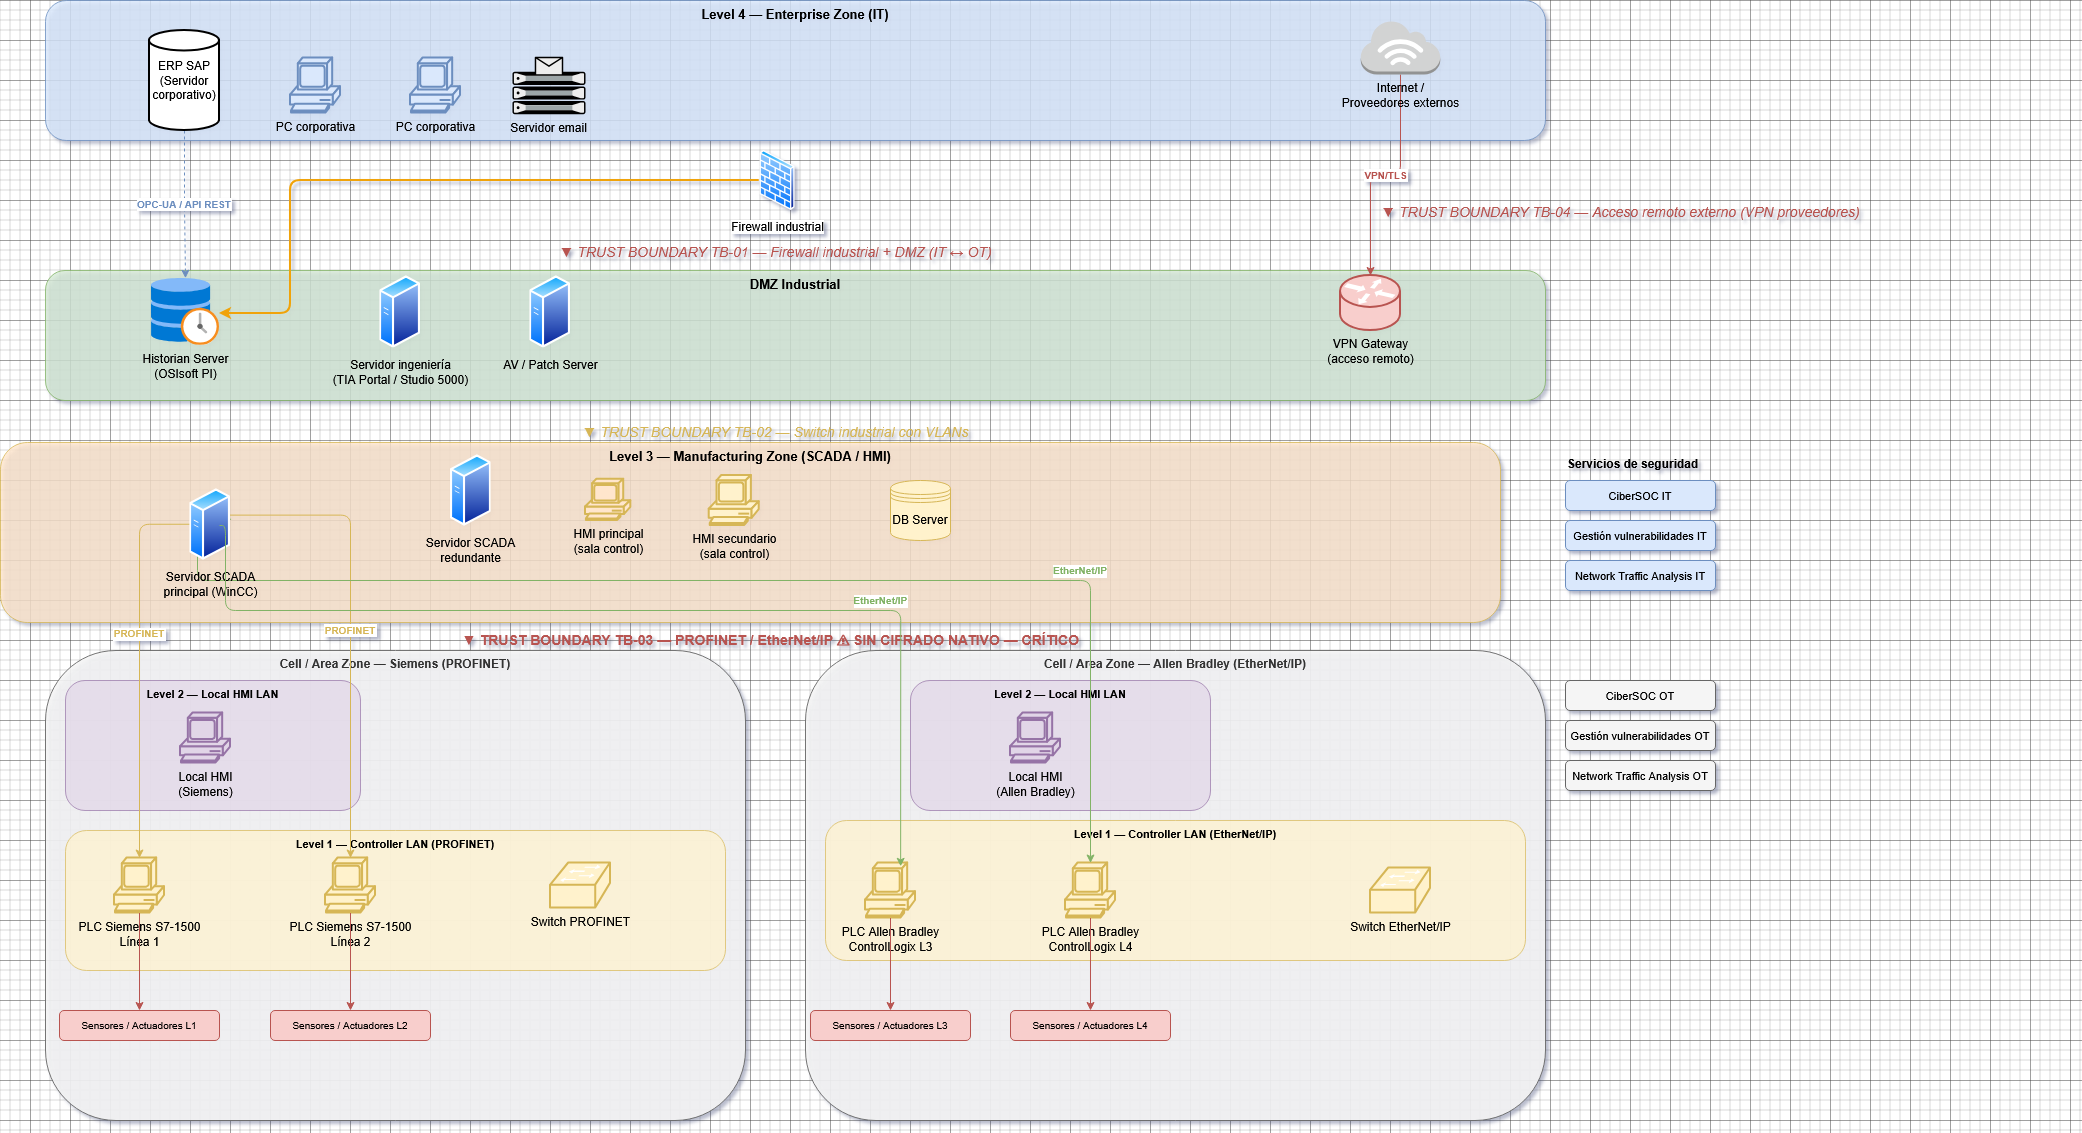

The diagram above was exported from draw.io. Its source (the exported page's mxGraphModel, read from the mxfile embedded in the PNG):
<mxGraphModel dx="2111" dy="2108" grid="1" gridSize="10" guides="1" tooltips="1" connect="1" arrows="1" fold="1" page="1" pageScale="1" pageWidth="1654" pageHeight="1169" math="0" shadow="0">
  <root>
    <mxCell id="0" />
    <mxCell id="1" parent="0" />
    <mxCell id="lvl4" parent="1" style="rounded=1;whiteSpace=wrap;html=1;fillColor=#dae8fc;strokeColor=#6c8ebf;verticalAlign=top;fontSize=13;fontStyle=1;opacity=80;" value="Level 4 — Enterprise Zone (IT)" vertex="1">
      <mxGeometry height="140" width="1500" x="55" y="-40" as="geometry" />
    </mxCell>
    <mxCell id="pc1" parent="1" style="shape=mxgraph.cisco.computers_and_peripherals.pc;fillColor=#dae8fc;strokeColor=#6c8ebf;strokeWidth=2;verticalLabelPosition=bottom;verticalAlign=top;align=center;html=1;" value="PC corporativa" vertex="1">
      <mxGeometry height="55" width="50" x="300" y="17.5" as="geometry" />
    </mxCell>
    <mxCell id="pc2" parent="1" style="shape=mxgraph.cisco.computers_and_peripherals.pc;fillColor=#dae8fc;strokeColor=#6c8ebf;strokeWidth=2;verticalLabelPosition=bottom;verticalAlign=top;align=center;html=1;" value="PC corporativa" vertex="1">
      <mxGeometry height="55" width="50" x="420" y="17.5" as="geometry" />
    </mxCell>
    <mxCell id="tb01-label" parent="1" style="text;html=1;align=center;verticalAlign=middle;fontStyle=2;fontSize=14;fontColor=#b85450;strokeColor=none;fillColor=none;" value="▼  TRUST BOUNDARY TB-01  —  Firewall industrial + DMZ  (IT ↔ OT)" vertex="1">
      <mxGeometry height="22" width="900" x="335" y="200" as="geometry" />
    </mxCell>
    <mxCell id="tb01-line" edge="1" parent="1" style="endArrow=none;dashed=1;dashPattern=8 4;strokeColor=#b85450;strokeWidth=2;fillColor=none;" value="">
      <mxGeometry height="10" width="1500" x="60" y="207" as="geometry">
        <Array as="points">
          <mxPoint x="1560" y="207" />
        </Array>
      </mxGeometry>
    </mxCell>
    <mxCell id="dmz" parent="1" style="rounded=1;whiteSpace=wrap;html=1;fillColor=#d5e8d4;strokeColor=#82b366;verticalAlign=top;fontSize=13;fontStyle=1;opacity=80;" value="DMZ Industrial" vertex="1">
      <mxGeometry height="130" width="1500" x="55" y="230" as="geometry" />
    </mxCell>
    <mxCell id="vpngw" parent="1" style="shape=mxgraph.cisco.routers.router;fillColor=#f8cecc;strokeColor=#b85450;strokeWidth=2;verticalLabelPosition=bottom;verticalAlign=top;align=center;html=1;" value="VPN Gateway&#10;(acceso remoto)" vertex="1">
      <mxGeometry height="55" width="60" x="1350" y="235" as="geometry" />
    </mxCell>
    <mxCell id="tb02-label" parent="1" style="text;html=1;align=center;verticalAlign=middle;fontStyle=2;fontSize=14;fontColor=#d6b656;strokeColor=none;fillColor=none;" value="▼  TRUST BOUNDARY TB-02  —  Switch industrial con VLANs" vertex="1">
      <mxGeometry height="22" width="900" x="335" y="380" as="geometry" />
    </mxCell>
    <mxCell id="tb02-line" edge="1" parent="1" style="endArrow=none;dashed=1;dashPattern=8 4;strokeColor=#d6b656;strokeWidth=2;fillColor=none;" value="">
      <mxGeometry height="10" width="1500" x="60" y="357" as="geometry">
        <Array as="points">
          <mxPoint x="1560" y="357" />
        </Array>
      </mxGeometry>
    </mxCell>
    <mxCell id="lvl3" parent="1" style="rounded=1;whiteSpace=wrap;html=1;fillColor=#ffe6cc;strokeColor=#d6b656;verticalAlign=top;fontSize=13;fontStyle=1;opacity=80;" value="Level 3 — Manufacturing Zone (SCADA / HMI)" vertex="1">
      <mxGeometry height="180" width="1500" x="10" y="402" as="geometry" />
    </mxCell>
    <mxCell id="hmi1" parent="1" style="shape=mxgraph.cisco.computers_and_peripherals.pc;fillColor=#ffe6cc;strokeColor=#d6b656;strokeWidth=2;verticalLabelPosition=bottom;verticalAlign=top;align=center;html=1;" value="HMI principal&#10;(sala control)" vertex="1">
      <mxGeometry height="41.25" width="45.3" x="595" y="438.75" as="geometry" />
    </mxCell>
    <mxCell id="hmi2" parent="1" style="shape=mxgraph.cisco.computers_and_peripherals.pc;fillColor=#fff2cc;strokeColor=#d6b656;strokeWidth=2;verticalLabelPosition=bottom;verticalAlign=top;align=center;html=1;" value="HMI secundario&#10;(sala control)" vertex="1">
      <mxGeometry height="50" width="50" x="718.7" y="435" as="geometry" />
    </mxCell>
    <mxCell id="tb03-label" parent="1" style="text;html=1;align=center;verticalAlign=middle;fontStyle=1;fontSize=14;fontColor=#b85450;strokeColor=none;fillColor=none;" value="▼  TRUST BOUNDARY TB-03  —  PROFINET / EtherNet/IP  ⚠ SIN CIFRADO NATIVO — CRÍTICO" vertex="1">
      <mxGeometry height="22" width="1000" x="280" y="588" as="geometry" />
    </mxCell>
    <mxCell id="tb03-line" edge="1" parent="1" style="endArrow=none;dashed=1;dashPattern=8 4;strokeColor=#b85450;strokeWidth=3;fillColor=none;" value="">
      <mxGeometry height="10" width="1500" x="60" y="605" as="geometry">
        <Array as="points">
          <mxPoint x="1560" y="517" />
        </Array>
      </mxGeometry>
    </mxCell>
    <mxCell id="cell-siemens" parent="1" style="rounded=1;whiteSpace=wrap;html=1;fillColor=#f5f5f5;strokeColor=#666666;fontColor=#333333;verticalAlign=top;fontSize=12;fontStyle=1;opacity=90;" value="Cell / Area Zone — Siemens (PROFINET)" vertex="1">
      <mxGeometry height="470" width="700" x="55" y="610" as="geometry" />
    </mxCell>
    <mxCell id="lvl2-s" parent="1" style="rounded=1;whiteSpace=wrap;html=1;fillColor=#e1d5e7;strokeColor=#9673a6;verticalAlign=top;fontSize=11;fontStyle=1;opacity=70;" value="Level 2 — Local HMI LAN" vertex="1">
      <mxGeometry height="130" width="295" x="75" y="640" as="geometry" />
    </mxCell>
    <mxCell id="hmi-local-s" parent="1" style="shape=mxgraph.cisco.computers_and_peripherals.pc;fillColor=#e1d5e7;strokeColor=#9673a6;strokeWidth=2;verticalLabelPosition=bottom;verticalAlign=top;align=center;html=1;" value="Local HMI&#10;(Siemens)" vertex="1">
      <mxGeometry height="50" width="50" x="190" y="672.5" as="geometry" />
    </mxCell>
    <mxCell id="lvl1-s" parent="1" style="rounded=1;whiteSpace=wrap;html=1;fillColor=#fff2cc;strokeColor=#d6b656;verticalAlign=top;fontSize=11;fontStyle=1;opacity=70;" value="Level 1 — Controller LAN (PROFINET)" vertex="1">
      <mxGeometry height="140" width="660" x="75" y="790" as="geometry" />
    </mxCell>
    <mxCell id="plc-s1" parent="1" style="shape=mxgraph.cisco.computers_and_peripherals.pc;fillColor=#fff2cc;strokeColor=#d6b656;strokeWidth=2;verticalLabelPosition=bottom;verticalAlign=top;align=center;html=1;" value="PLC Siemens S7-1500&#10;Línea 1" vertex="1">
      <mxGeometry height="55" width="50" x="124" y="817.5" as="geometry" />
    </mxCell>
    <mxCell id="plc-s2" parent="1" style="shape=mxgraph.cisco.computers_and_peripherals.pc;fillColor=#fff2cc;strokeColor=#d6b656;strokeWidth=2;verticalLabelPosition=bottom;verticalAlign=top;align=center;html=1;" value="PLC Siemens S7-1500&#10;Línea 2" vertex="1">
      <mxGeometry height="55" width="50" x="335" y="817.5" as="geometry" />
    </mxCell>
    <mxCell id="sw-profinet" parent="1" style="shape=mxgraph.cisco.switches.workgroup_switch;fillColor=#fff2cc;strokeColor=#d6b656;strokeWidth=2;verticalLabelPosition=bottom;verticalAlign=top;align=center;html=1;" value="Switch PROFINET" vertex="1">
      <mxGeometry height="45" width="60" x="560" y="822.5" as="geometry" />
    </mxCell>
    <mxCell id="lvl0-s1" parent="1" style="rounded=1;whiteSpace=wrap;html=1;fillColor=#f8cecc;strokeColor=#b85450;fontSize=10;" value="Sensores / Actuadores L1" vertex="1">
      <mxGeometry height="30" width="160" x="69" y="970" as="geometry" />
    </mxCell>
    <mxCell id="lvl0-s2" parent="1" style="rounded=1;whiteSpace=wrap;html=1;fillColor=#f8cecc;strokeColor=#b85450;fontSize=10;" value="Sensores / Actuadores L2" vertex="1">
      <mxGeometry height="30" width="160" x="280" y="970" as="geometry" />
    </mxCell>
    <mxCell id="cell-ab" parent="1" style="rounded=1;whiteSpace=wrap;html=1;fillColor=#f5f5f5;strokeColor=#666666;fontColor=#333333;verticalAlign=top;fontSize=12;fontStyle=1;opacity=90;" value="Cell / Area Zone — Allen Bradley (EtherNet/IP)" vertex="1">
      <mxGeometry height="470" width="740" x="815" y="610" as="geometry" />
    </mxCell>
    <mxCell id="lvl2-ab" parent="1" style="rounded=1;whiteSpace=wrap;html=1;fillColor=#e1d5e7;strokeColor=#9673a6;verticalAlign=top;fontSize=11;fontStyle=1;opacity=70;" value="Level 2 — Local HMI LAN" vertex="1">
      <mxGeometry height="130" width="300" x="920" y="640" as="geometry" />
    </mxCell>
    <mxCell id="hmi-local-ab" parent="1" style="shape=mxgraph.cisco.computers_and_peripherals.pc;fillColor=#e1d5e7;strokeColor=#9673a6;strokeWidth=2;verticalLabelPosition=bottom;verticalAlign=top;align=center;html=1;" value="Local HMI&#10;(Allen Bradley)" vertex="1">
      <mxGeometry height="50" width="50" x="1020" y="672.5" as="geometry" />
    </mxCell>
    <mxCell id="lvl1-ab" parent="1" style="rounded=1;whiteSpace=wrap;html=1;fillColor=#fff2cc;strokeColor=#d6b656;verticalAlign=top;fontSize=11;fontStyle=1;opacity=70;" value="Level 1 — Controller LAN (EtherNet/IP)" vertex="1">
      <mxGeometry height="140" width="700" x="835" y="780" as="geometry" />
    </mxCell>
    <mxCell id="plc-ab1" parent="1" style="shape=mxgraph.cisco.computers_and_peripherals.pc;fillColor=#fff2cc;strokeColor=#d6b656;strokeWidth=2;verticalLabelPosition=bottom;verticalAlign=top;align=center;html=1;" value="PLC Allen Bradley&#10;ControlLogix L3" vertex="1">
      <mxGeometry height="55" width="50" x="875" y="822.5" as="geometry" />
    </mxCell>
    <mxCell id="plc-ab2" parent="1" style="shape=mxgraph.cisco.computers_and_peripherals.pc;fillColor=#fff2cc;strokeColor=#d6b656;strokeWidth=2;verticalLabelPosition=bottom;verticalAlign=top;align=center;html=1;" value="PLC Allen Bradley&#10;ControlLogix L4" vertex="1">
      <mxGeometry height="55" width="50" x="1075" y="822.5" as="geometry" />
    </mxCell>
    <mxCell id="sw-enip" parent="1" style="shape=mxgraph.cisco.switches.workgroup_switch;fillColor=#fff2cc;strokeColor=#d6b656;strokeWidth=2;verticalLabelPosition=bottom;verticalAlign=top;align=center;html=1;" value="Switch EtherNet/IP" vertex="1">
      <mxGeometry height="45" width="60" x="1380" y="827.5" as="geometry" />
    </mxCell>
    <mxCell id="lvl0-ab1" parent="1" style="rounded=1;whiteSpace=wrap;html=1;fillColor=#f8cecc;strokeColor=#b85450;fontSize=10;" value="Sensores / Actuadores L3" vertex="1">
      <mxGeometry height="30" width="160" x="820" y="970" as="geometry" />
    </mxCell>
    <mxCell id="lvl0-ab2" parent="1" style="rounded=1;whiteSpace=wrap;html=1;fillColor=#f8cecc;strokeColor=#b85450;fontSize=10;" value="Sensores / Actuadores L4" vertex="1">
      <mxGeometry height="30" width="160" x="1020" y="970" as="geometry" />
    </mxCell>
    <mxCell id="ley-title" parent="1" style="text;html=1;fontStyle=1;fontSize=12;strokeColor=none;fillColor=none;" value="Servicios de seguridad" vertex="1">
      <mxGeometry height="20" width="200" x="1575" y="410" as="geometry" />
    </mxCell>
    <mxCell id="ley-soc-it" parent="1" style="rounded=1;fillColor=#dae8fc;strokeColor=#6c8ebf;fontSize=11;" value="CiberSOC IT" vertex="1">
      <mxGeometry height="30" width="150" x="1575" y="440" as="geometry" />
    </mxCell>
    <mxCell id="ley-vuln-it" parent="1" style="rounded=1;fillColor=#dae8fc;strokeColor=#6c8ebf;fontSize=11;" value="Gestión vulnerabilidades IT" vertex="1">
      <mxGeometry height="30" width="150" x="1575" y="480" as="geometry" />
    </mxCell>
    <mxCell id="ley-net-it" parent="1" style="rounded=1;fillColor=#dae8fc;strokeColor=#6c8ebf;fontSize=11;" value="Network Traffic Analysis IT" vertex="1">
      <mxGeometry height="30" width="150" x="1575" y="520" as="geometry" />
    </mxCell>
    <mxCell id="ley-soc-ot" parent="1" style="rounded=1;fillColor=#f5f5f5;strokeColor=#666666;fontSize=11;" value="CiberSOC OT" vertex="1">
      <mxGeometry height="30" width="150" x="1575" y="640" as="geometry" />
    </mxCell>
    <mxCell id="ley-vuln-ot" parent="1" style="rounded=1;fillColor=#f5f5f5;strokeColor=#666666;fontSize=11;" value="Gestión vulnerabilidades OT" vertex="1">
      <mxGeometry height="30" width="150" x="1575" y="680" as="geometry" />
    </mxCell>
    <mxCell id="ley-net-ot" parent="1" style="rounded=1;fillColor=#f5f5f5;strokeColor=#666666;fontSize=11;" value="Network Traffic Analysis OT" vertex="1">
      <mxGeometry height="30" width="150" x="1575" y="720" as="geometry" />
    </mxCell>
    <mxCell id="e-fw-dmz" edge="1" parent="1" source="Ci-Z8xc8mgFAxKk5aliA-2" style="edgeStyle=orthogonalEdgeStyle;strokeColor=#f0a30a;strokeWidth=2;exitX=0;exitY=0.5;exitDx=0;exitDy=0;" target="Ci-Z8xc8mgFAxKk5aliA-10" value="">
      <mxGeometry relative="1" as="geometry">
        <Array as="points">
          <mxPoint x="300" y="140" />
          <mxPoint x="300" y="273" />
        </Array>
        <mxPoint x="750" y="145" as="sourcePoint" />
        <mxPoint x="220" y="273" as="targetPoint" />
      </mxGeometry>
    </mxCell>
    <mxCell id="e-inet-vpn" edge="1" parent="1" source="Ci-Z8xc8mgFAxKk5aliA-3" style="edgeStyle=orthogonalEdgeStyle;strokeColor=#b85450;fontColor=#b85450;fontStyle=1;fontSize=10;exitX=0.5;exitY=1;exitDx=0;exitDy=0;exitPerimeter=0;" target="vpngw" value="VPN/TLS">
      <mxGeometry relative="1" as="geometry">
        <mxPoint x="1410" y="50" as="sourcePoint" />
      </mxGeometry>
    </mxCell>
    <mxCell id="e-scada-s1" edge="1" parent="1" source="Ci-Z8xc8mgFAxKk5aliA-23" style="edgeStyle=orthogonalEdgeStyle;strokeColor=#d6b656;fontColor=#d6b656;fontStyle=1;fontSize=10;exitX=0;exitY=0.5;exitDx=0;exitDy=0;" target="plc-s1" value="PROFINET">
      <mxGeometry relative="1" x="-0.1645" as="geometry">
        <mxPoint as="offset" />
        <mxPoint x="195" y="467.5" as="sourcePoint" />
      </mxGeometry>
    </mxCell>
    <mxCell id="e-scada-s2" edge="1" parent="1" source="Ci-Z8xc8mgFAxKk5aliA-23" style="edgeStyle=orthogonalEdgeStyle;strokeColor=#d6b656;fontColor=#d6b656;fontStyle=1;fontSize=10;exitX=0.908;exitY=0.374;exitDx=0;exitDy=0;exitPerimeter=0;" target="plc-s2" value="PROFINET">
      <mxGeometry relative="1" x="0.025" as="geometry">
        <mxPoint as="offset" />
        <mxPoint x="245" y="467.5" as="sourcePoint" />
      </mxGeometry>
    </mxCell>
    <mxCell id="e-scada-ab2" edge="1" parent="1" source="Ci-Z8xc8mgFAxKk5aliA-23" style="edgeStyle=orthogonalEdgeStyle;strokeColor=#82b366;fontColor=#82b366;fontStyle=1;fontSize=10;exitX=0;exitY=0.75;exitDx=0;exitDy=0;" target="plc-ab2" value="EtherNet/IP">
      <mxGeometry relative="1" x="0.521" y="10" as="geometry">
        <mxPoint as="offset" />
        <Array as="points">
          <mxPoint x="207" y="500" />
          <mxPoint x="207" y="540" />
          <mxPoint x="1100" y="540" />
        </Array>
      </mxGeometry>
    </mxCell>
    <mxCell id="e-plcs1-sen" edge="1" parent="1" source="plc-s1" style="edgeStyle=orthogonalEdgeStyle;strokeColor=#b85450;" target="lvl0-s1" value="">
      <mxGeometry relative="1" as="geometry" />
    </mxCell>
    <mxCell id="e-plcs2-sen" edge="1" parent="1" source="plc-s2" style="edgeStyle=orthogonalEdgeStyle;strokeColor=#b85450;" target="lvl0-s2" value="">
      <mxGeometry relative="1" as="geometry" />
    </mxCell>
    <mxCell id="e-plab1-sen" edge="1" parent="1" source="plc-ab1" style="edgeStyle=orthogonalEdgeStyle;strokeColor=#b85450;" target="lvl0-ab1" value="">
      <mxGeometry relative="1" as="geometry" />
    </mxCell>
    <mxCell id="e-plab2-sen" edge="1" parent="1" source="plc-ab2" style="edgeStyle=orthogonalEdgeStyle;strokeColor=#b85450;" target="lvl0-ab2" value="">
      <mxGeometry relative="1" as="geometry" />
    </mxCell>
    <mxCell id="Ci-Z8xc8mgFAxKk5aliA-2" parent="1" style="image;aspect=fixed;perimeter=ellipsePerimeter;html=1;align=center;shadow=0;dashed=0;spacingTop=3;image=img/lib/active_directory/firewall.svg;" value="Firewall industrial" vertex="1">
      <mxGeometry height="60" width="36.6" x="768.7" y="110" as="geometry" />
    </mxCell>
    <mxCell id="e-erp-hist" edge="1" parent="1" source="Ci-Z8xc8mgFAxKk5aliA-16" style="edgeStyle=orthogonalEdgeStyle;strokeColor=#6c8ebf;fontColor=#6c8ebf;fontStyle=1;fontSize=10;dashed=1;exitX=0.5;exitY=1;exitDx=0;exitDy=0;exitPerimeter=0;" target="Ci-Z8xc8mgFAxKk5aliA-10" value="OPC-UA / API REST">
      <mxGeometry relative="1" as="geometry">
        <mxPoint x="195" y="72.5" as="sourcePoint" />
        <mxPoint x="195" y="230" as="targetPoint" />
      </mxGeometry>
    </mxCell>
    <mxCell id="Ci-Z8xc8mgFAxKk5aliA-3" parent="1" style="outlineConnect=0;dashed=0;verticalLabelPosition=bottom;verticalAlign=top;align=center;html=1;shape=mxgraph.aws3.internet_3;fillColor=#D2D3D3;gradientColor=none;" value="Internet /&lt;br&gt;Proveedores externos" vertex="1">
      <mxGeometry height="54" width="79.5" x="1370.25" y="-20" as="geometry" />
    </mxCell>
    <mxCell id="Ci-Z8xc8mgFAxKk5aliA-8" parent="1" style="image;aspect=fixed;perimeter=ellipsePerimeter;html=1;align=center;shadow=0;dashed=0;spacingTop=3;image=img/lib/active_directory/generic_server.svg;labelBackgroundColor=none;" value="Servidor ingeniería&lt;br&gt;(TIA Portal / Studio 5000)" vertex="1">
      <mxGeometry height="72.5" width="40.6" x="389.4" y="235" as="geometry" />
    </mxCell>
    <mxCell id="Ci-Z8xc8mgFAxKk5aliA-10" parent="1" style="image;aspect=fixed;html=1;points=[];align=center;fontSize=12;image=img/lib/azure2/other/Defender_Historian.svg;labelBackgroundColor=none;" value="Historian Server&lt;br&gt;(OSIsoft PI)" vertex="1">
      <mxGeometry height="67.08" width="68" x="161" y="237.70999999999998" as="geometry" />
    </mxCell>
    <mxCell id="Ci-Z8xc8mgFAxKk5aliA-15" parent="1" style="image;aspect=fixed;perimeter=ellipsePerimeter;html=1;align=center;shadow=0;dashed=0;spacingTop=3;image=img/lib/active_directory/generic_server.svg;labelBackgroundColor=none;" value="AV / Patch Server" vertex="1">
      <mxGeometry height="72.5" width="40.6" x="539.4000000000001" y="235.00000000000003" as="geometry" />
    </mxCell>
    <mxCell id="Ci-Z8xc8mgFAxKk5aliA-16" parent="1" style="strokeWidth=2;html=1;shape=mxgraph.lean_mapping.mrp_erp;whiteSpace=wrap;labelBackgroundColor=none;" value="ERP SAP&lt;br&gt;(Servidor corporativo)" vertex="1">
      <mxGeometry height="100" width="70" x="159" y="-10" as="geometry" />
    </mxCell>
    <mxCell id="Ci-Z8xc8mgFAxKk5aliA-17" parent="1" style="fillColorStyles=neutralFill;neutralFill=#9DA6A8;shape=mxgraph.networks2.icon;aspect=fixed;fillColor=#EDEDED;strokeColor=#000000;gradientColor=#5B6163;network2IconShadow=1;network2bgFillColor=none;labelPosition=center;verticalLabelPosition=bottom;align=center;verticalAlign=top;network2Icon=mxgraph.networks2.mail_server;network2IconYOffset=-0.02556;network2IconW=1;network2IconH=0.7875;" value="Servidor email" vertex="1">
      <mxGeometry height="57.5" width="73.02" x="521.98" y="16.25" as="geometry" />
    </mxCell>
    <mxCell id="Ci-Z8xc8mgFAxKk5aliA-20" parent="1" style="shape=datastore;whiteSpace=wrap;html=1;fillColor=#fff2cc;strokeColor=#d6b656;" value="DB Server" vertex="1">
      <mxGeometry height="60" width="60" x="900" y="440" as="geometry" />
    </mxCell>
    <mxCell id="Ci-Z8xc8mgFAxKk5aliA-24" parent="1" style="image;aspect=fixed;perimeter=ellipsePerimeter;html=1;align=center;shadow=0;dashed=0;spacingTop=3;image=img/lib/active_directory/generic_server.svg;labelBackgroundColor=none;" value="Servidor SCADA&lt;br&gt;redundante" vertex="1">
      <mxGeometry height="72.5" width="40.6" x="460" y="413.75" as="geometry" />
    </mxCell>
    <mxCell id="1BCk5eMimUYOIlKQ6js2-2" edge="1" parent="1" style="edgeStyle=orthogonalEdgeStyle;strokeColor=#82b366;fontColor=#82b366;fontStyle=1;fontSize=10;" target="Ci-Z8xc8mgFAxKk5aliA-23" value="">
      <mxGeometry relative="1" x="0.3657" y="210" as="geometry">
        <mxPoint as="offset" />
        <Array as="points" />
        <mxPoint x="240.6" y="478.75" as="sourcePoint" />
        <mxPoint x="895.6" y="833.75" as="targetPoint" />
      </mxGeometry>
    </mxCell>
    <mxCell id="Ci-Z8xc8mgFAxKk5aliA-23" parent="1" style="image;aspect=fixed;perimeter=ellipsePerimeter;html=1;align=center;shadow=0;dashed=0;spacingTop=3;image=img/lib/active_directory/generic_server.svg;labelBackgroundColor=none;" value="Servidor SCADA&lt;br&gt;principal (WinCC)" vertex="1">
      <mxGeometry height="72.5" width="40.6" x="199.4" y="447.5" as="geometry" />
    </mxCell>
    <mxCell id="1BCk5eMimUYOIlKQ6js2-10" edge="1" parent="1" style="edgeStyle=orthogonalEdgeStyle;strokeColor=#82b366;fontColor=#82b366;fontStyle=1;fontSize=10;exitX=0;exitY=0.75;exitDx=0;exitDy=0;entryX=0.703;entryY=0.06;entryDx=0;entryDy=0;entryPerimeter=0;" target="plc-ab1" value="EtherNet/IP">
      <mxGeometry relative="1" x="0.4599" y="10" as="geometry">
        <mxPoint as="offset" />
        <Array as="points">
          <mxPoint x="235" y="485" />
          <mxPoint x="235" y="570" />
          <mxPoint x="910" y="570" />
        </Array>
        <mxPoint x="229" y="485" as="sourcePoint" />
        <mxPoint x="1128" y="808" as="targetPoint" />
      </mxGeometry>
    </mxCell>
    <mxCell id="1BCk5eMimUYOIlKQ6js2-13" parent="1" style="text;html=1;align=center;verticalAlign=middle;fontStyle=2;fontSize=14;fontColor=#b85450;strokeColor=none;fillColor=none;" value="▼  TRUST BOUNDARY TB-04  —  Acceso remoto externo (VPN proveedores)" vertex="1">
      <mxGeometry height="22" width="900" x="1180" y="160" as="geometry" />
    </mxCell>
  </root>
</mxGraphModel>